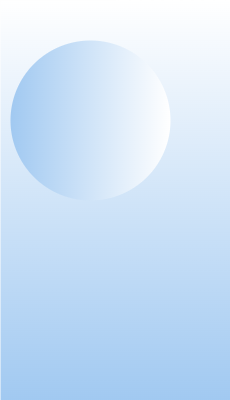

The diagram above was exported from draw.io. Its source (the exported page's mxGraphModel, read from the mxfile embedded in the PNG):
<mxGraphModel dx="1063" dy="670" grid="1" gridSize="10" guides="1" tooltips="1" connect="1" arrows="1" fold="1" page="1" pageScale="1" pageWidth="850" pageHeight="1400" math="0" shadow="0">
  <root>
    <mxCell id="0" />
    <mxCell id="1" parent="0" />
    <mxCell id="Aj3pVcePiwfFqFg-WueU-2" value="" style="group;strokeColor=none;" vertex="1" connectable="0" parent="1">
      <mxGeometry x="220" y="110" width="230" height="400" as="geometry" />
    </mxCell>
    <mxCell id="Aj3pVcePiwfFqFg-WueU-3" value="" style="rounded=0;whiteSpace=wrap;html=1;fillColor=#A1C9F1;gradientColor=#FFFFFF;direction=east;flipH=1;flipV=1;rotation=0;labelBackgroundColor=none;labelBorderColor=none;movable=1;resizable=1;rotatable=1;deletable=1;editable=1;locked=0;connectable=1;strokeColor=none;" vertex="1" parent="Aj3pVcePiwfFqFg-WueU-2">
      <mxGeometry width="230" height="400" as="geometry" />
    </mxCell>
    <mxCell id="Aj3pVcePiwfFqFg-WueU-4" value="" style="ellipse;whiteSpace=wrap;html=1;aspect=fixed;fillColor=#A1C9F1;gradientColor=#FFFFFF;strokeColor=none;direction=north;movable=1;resizable=1;rotatable=1;deletable=1;editable=1;locked=0;connectable=1;" vertex="1" parent="Aj3pVcePiwfFqFg-WueU-2">
      <mxGeometry x="10" y="40" width="160" height="160" as="geometry" />
    </mxCell>
  </root>
</mxGraphModel>